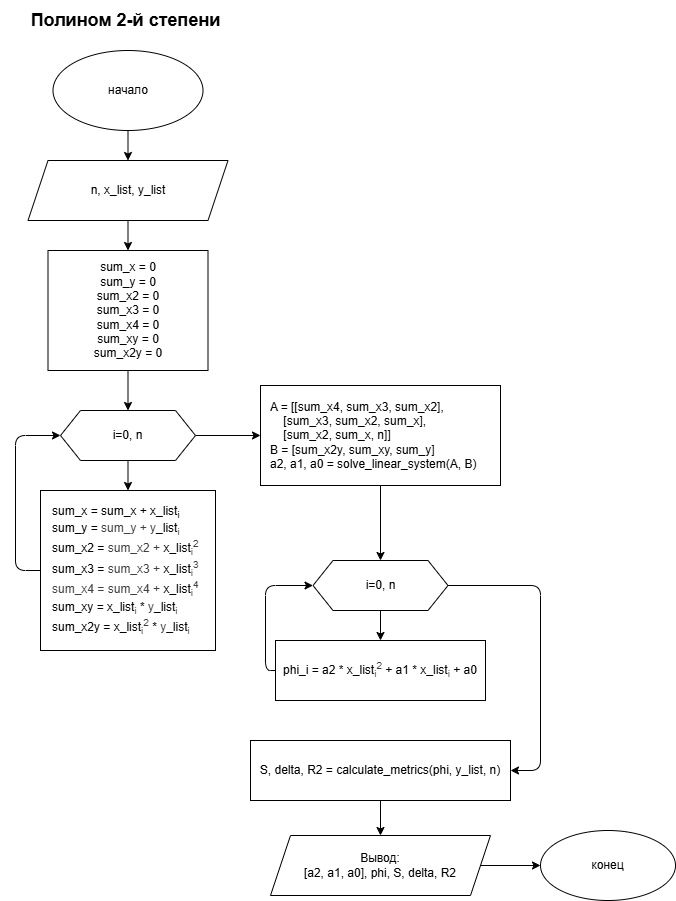

The diagram above was exported from draw.io. Its source (the exported page's mxGraphModel, read from the mxfile embedded in the PNG):
<mxGraphModel dx="459710" dy="338626" grid="1" gridSize="10" guides="1" tooltips="1" connect="1" arrows="1" fold="1" page="1" pageScale="1" pageWidth="850" pageHeight="1100" math="0" shadow="0">
  <root>
    <mxCell id="0" />
    <mxCell id="1" parent="0" />
    <mxCell id="145" value="&lt;font style=&quot;font-size: 18px;&quot;&gt;&lt;b&gt;Полином 2-й степени&lt;/b&gt;&lt;/font&gt;" style="text;html=1;align=center;verticalAlign=middle;resizable=0;points=[];autosize=1;strokeColor=none;fillColor=none;" vertex="1" parent="1">
      <mxGeometry x="-458080" y="-337650" width="250" height="40" as="geometry" />
    </mxCell>
    <mxCell id="146" value="" style="edgeStyle=none;html=1;exitX=0.5;exitY=1;exitDx=0;exitDy=0;entryX=0.5;entryY=0;entryDx=0;entryDy=0;" edge="1" parent="1" source="147" target="149">
      <mxGeometry relative="1" as="geometry">
        <mxPoint x="-457952.51" y="-337450" as="sourcePoint" />
      </mxGeometry>
    </mxCell>
    <mxCell id="147" value="начало" style="ellipse;whiteSpace=wrap;html=1;" vertex="1" parent="1">
      <mxGeometry x="-458027.5" y="-337600" width="150" height="80" as="geometry" />
    </mxCell>
    <mxCell id="148" value="" style="edgeStyle=none;html=1;" edge="1" parent="1" source="149" target="151">
      <mxGeometry relative="1" as="geometry" />
    </mxCell>
    <mxCell id="149" value="n, x_list, y_list" style="shape=parallelogram;perimeter=parallelogramPerimeter;whiteSpace=wrap;html=1;fixedSize=1;" vertex="1" parent="1">
      <mxGeometry x="-458052.5" y="-337490" width="200" height="60" as="geometry" />
    </mxCell>
    <mxCell id="150" value="" style="edgeStyle=none;html=1;entryX=0.5;entryY=0;entryDx=0;entryDy=0;exitX=0.5;exitY=1;exitDx=0;exitDy=0;" edge="1" parent="1" source="151" target="154">
      <mxGeometry relative="1" as="geometry" />
    </mxCell>
    <mxCell id="151" value="sum_x = 0&lt;div&gt;sum_y = 0&lt;div&gt;sum_x2 = 0&lt;/div&gt;&lt;div&gt;sum_x3 = 0&lt;/div&gt;&lt;div&gt;sum_x4 = 0&lt;/div&gt;&lt;div&gt;sum_xy = 0&lt;/div&gt;&lt;div&gt;sum_x2y = 0&lt;/div&gt;&lt;/div&gt;" style="whiteSpace=wrap;html=1;" vertex="1" parent="1">
      <mxGeometry x="-458032.5" y="-337400" width="160" height="120" as="geometry" />
    </mxCell>
    <mxCell id="152" value="" style="edgeStyle=none;html=1;" edge="1" parent="1" source="154" target="158">
      <mxGeometry relative="1" as="geometry" />
    </mxCell>
    <mxCell id="153" value="" style="edgeStyle=none;html=1;" edge="1" parent="1" source="154" target="155">
      <mxGeometry relative="1" as="geometry" />
    </mxCell>
    <mxCell id="154" value="i=0, n" style="shape=hexagon;perimeter=hexagonPerimeter2;whiteSpace=wrap;html=1;fixedSize=1;" vertex="1" parent="1">
      <mxGeometry x="-458020" y="-337240" width="135" height="50" as="geometry" />
    </mxCell>
    <mxCell id="155" value="sum_x =&amp;nbsp;&lt;span style=&quot;color: rgb(0, 0, 0);&quot;&gt;sum_x +&lt;/span&gt;&amp;nbsp;&lt;span style=&quot;color: rgb(0, 0, 0); text-align: center;&quot;&gt;x_list&lt;sub&gt;i&lt;/sub&gt;&lt;/span&gt;&lt;div&gt;sum_y =&amp;nbsp;&lt;span style=&quot;color: rgb(63, 63, 63); background-color: transparent;&quot;&gt;sum_y +&lt;/span&gt;&lt;span style=&quot;color: rgb(63, 63, 63); background-color: transparent;&quot;&gt;&amp;nbsp;y&lt;/span&gt;&lt;span style=&quot;background-color: transparent; color: rgb(0, 0, 0); text-align: center;&quot;&gt;_list&lt;/span&gt;&lt;sub style=&quot;color: rgb(63, 63, 63); background-color: transparent; scrollbar-color: rgb(226, 226, 226) rgb(251, 251, 251); text-align: center;&quot;&gt;i&lt;/sub&gt;&lt;/div&gt;&lt;div&gt;sum_x2 =&amp;nbsp;&lt;span style=&quot;color: rgb(63, 63, 63); background-color: transparent;&quot;&gt;sum_x2 +&amp;nbsp;&lt;/span&gt;&lt;span style=&quot;background-color: transparent; color: rgb(0, 0, 0); text-align: center;&quot;&gt;x_list&lt;/span&gt;&lt;sub style=&quot;color: rgb(63, 63, 63); background-color: transparent; scrollbar-color: rgb(226, 226, 226) rgb(251, 251, 251); text-align: center;&quot;&gt;i&lt;/sub&gt;&lt;span style=&quot;color: rgb(63, 63, 63); background-color: transparent; scrollbar-color: rgb(226, 226, 226) rgb(251, 251, 251); text-align: center;&quot;&gt;&lt;sup&gt;2&lt;/sup&gt;&lt;/span&gt;&lt;/div&gt;&lt;div&gt;sum_x3 =&amp;nbsp;&lt;span style=&quot;color: rgb(63, 63, 63); background-color: transparent;&quot;&gt;sum_x3 +&amp;nbsp;&lt;/span&gt;&lt;span style=&quot;background-color: transparent; color: rgb(0, 0, 0); scrollbar-color: rgb(226, 226, 226) rgb(251, 251, 251); text-align: center;&quot;&gt;x_list&lt;/span&gt;&lt;sub style=&quot;color: rgb(63, 63, 63); background-color: transparent; scrollbar-color: rgb(226, 226, 226) rgb(251, 251, 251); text-align: center;&quot;&gt;i&lt;/sub&gt;&lt;span style=&quot;color: rgb(63, 63, 63); background-color: transparent; scrollbar-color: rgb(226, 226, 226) rgb(251, 251, 251); text-align: center;&quot;&gt;&lt;sup style=&quot;color: rgb(63, 63, 63); scrollbar-color: rgb(226, 226, 226) rgb(251, 251, 251);&quot;&gt;3&lt;/sup&gt;&lt;/span&gt;&lt;/div&gt;&lt;div&gt;&lt;span style=&quot;color: rgb(63, 63, 63);&quot;&gt;sum_x4 = &lt;/span&gt;&lt;span style=&quot;color: rgb(63, 63, 63); scrollbar-color: rgb(226, 226, 226) rgb(251, 251, 251); background-color: transparent;&quot;&gt;sum_x4 + &lt;/span&gt;&lt;span style=&quot;color: rgb(0, 0, 0); scrollbar-color: rgb(226, 226, 226) rgb(251, 251, 251); background-color: transparent; text-align: center;&quot;&gt;x_list&lt;/span&gt;&lt;sub style=&quot;color: rgb(63, 63, 63); scrollbar-color: rgb(226, 226, 226) rgb(251, 251, 251); background-color: transparent; text-align: center;&quot;&gt;i&lt;/sub&gt;&lt;span style=&quot;color: rgb(63, 63, 63); scrollbar-color: rgb(226, 226, 226) rgb(251, 251, 251); background-color: transparent; text-align: center;&quot;&gt;&lt;sup style=&quot;color: rgb(63, 63, 63); scrollbar-color: rgb(226, 226, 226) rgb(251, 251, 251);&quot;&gt;4&lt;/sup&gt;&lt;/span&gt;&lt;/div&gt;&lt;div&gt;sum_xy =&amp;nbsp;&lt;span style=&quot;color: rgb(0, 0, 0); text-align: center;&quot;&gt;x_list&lt;/span&gt;&lt;sub style=&quot;color: rgb(63, 63, 63); scrollbar-color: rgb(226, 226, 226) rgb(251, 251, 251); text-align: center;&quot;&gt;i&lt;/sub&gt;&amp;nbsp;*&amp;nbsp;&lt;span style=&quot;background-color: transparent; scrollbar-color: rgb(226, 226, 226) rgb(251, 251, 251); color: rgb(63, 63, 63);&quot;&gt;y&lt;/span&gt;&lt;span style=&quot;background-color: transparent; scrollbar-color: rgb(226, 226, 226) rgb(251, 251, 251); text-align: center; color: rgb(0, 0, 0);&quot;&gt;_list&lt;/span&gt;&lt;sub style=&quot;background-color: transparent; scrollbar-color: rgb(226, 226, 226) rgb(251, 251, 251); text-align: center; color: rgb(63, 63, 63);&quot;&gt;i&lt;/sub&gt;&lt;/div&gt;&lt;div&gt;sum_x2y =&amp;nbsp;&lt;span style=&quot;scrollbar-color: rgb(226, 226, 226) rgb(251, 251, 251); background-color: transparent; text-align: center; color: rgb(0, 0, 0);&quot;&gt;x_list&lt;/span&gt;&lt;sub style=&quot;scrollbar-color: rgb(226, 226, 226) rgb(251, 251, 251); background-color: transparent; text-align: center; color: rgb(63, 63, 63);&quot;&gt;i&lt;/sub&gt;&lt;span style=&quot;scrollbar-color: rgb(226, 226, 226) rgb(251, 251, 251); background-color: transparent; text-align: center; color: rgb(63, 63, 63);&quot;&gt;&lt;sup style=&quot;color: rgb(63, 63, 63); scrollbar-color: rgb(226, 226, 226) rgb(251, 251, 251);&quot;&gt;2&lt;/sup&gt;&lt;/span&gt;&amp;nbsp;*&amp;nbsp;&lt;span style=&quot;background-color: transparent; scrollbar-color: rgb(226, 226, 226) rgb(251, 251, 251); color: rgb(63, 63, 63);&quot;&gt;y&lt;/span&gt;&lt;span style=&quot;background-color: transparent; scrollbar-color: rgb(226, 226, 226) rgb(251, 251, 251); text-align: center; color: rgb(0, 0, 0);&quot;&gt;_list&lt;/span&gt;&lt;sub style=&quot;background-color: transparent; scrollbar-color: rgb(226, 226, 226) rgb(251, 251, 251); text-align: center; color: rgb(63, 63, 63);&quot;&gt;i&lt;/sub&gt;&lt;/div&gt;" style="whiteSpace=wrap;html=1;align=left;spacingLeft=10;" vertex="1" parent="1">
      <mxGeometry x="-458040" y="-337160" width="175" height="160" as="geometry" />
    </mxCell>
    <mxCell id="156" style="edgeStyle=none;html=1;exitX=0;exitY=0.5;entryX=0;entryY=0.5;" edge="1" parent="1" source="155" target="154">
      <mxGeometry relative="1" as="geometry">
        <Array as="points">
          <mxPoint x="-458065" y="-337080" />
          <mxPoint x="-458065" y="-337215" />
        </Array>
      </mxGeometry>
    </mxCell>
    <mxCell id="157" value="" style="edgeStyle=none;html=1;entryX=0.5;entryY=0;entryDx=0;entryDy=0;" edge="1" parent="1" source="158" target="161">
      <mxGeometry relative="1" as="geometry" />
    </mxCell>
    <mxCell id="158" value="A = [[sum_x4, sum_x3, sum_x2],&lt;div&gt;&amp;nbsp; &amp;nbsp;  [sum_x3, sum_x2, sum_x],&lt;/div&gt;&lt;div&gt;&amp;nbsp; &amp;nbsp;  [sum_x2, sum_x, n]]&lt;/div&gt;&lt;div&gt;B = [sum_x2y, sum_xy, sum_y]&lt;/div&gt;&lt;div&gt;a2, a1, a0 = solve_linear_system(A, B)&lt;/div&gt;" style="whiteSpace=wrap;html=1;align=left;spacingLeft=8;" vertex="1" parent="1">
      <mxGeometry x="-457820" y="-337265" width="240" height="100" as="geometry" />
    </mxCell>
    <mxCell id="159" value="" style="edgeStyle=none;html=1;" edge="1" parent="1" source="161" target="162">
      <mxGeometry relative="1" as="geometry" />
    </mxCell>
    <mxCell id="160" style="edgeStyle=none;html=1;exitX=1;exitY=0.5;exitDx=0;exitDy=0;entryX=1;entryY=0.5;entryDx=0;entryDy=0;" edge="1" parent="1" source="161" target="165">
      <mxGeometry relative="1" as="geometry">
        <Array as="points">
          <mxPoint x="-457540" y="-337065" />
          <mxPoint x="-457540" y="-336880" />
        </Array>
      </mxGeometry>
    </mxCell>
    <mxCell id="161" value="i=0, n" style="shape=hexagon;perimeter=hexagonPerimeter2;whiteSpace=wrap;html=1;fixedSize=1;" vertex="1" parent="1">
      <mxGeometry x="-457767.5" y="-337090" width="135" height="50" as="geometry" />
    </mxCell>
    <mxCell id="162" value="phi_i = a2 *&amp;nbsp;&lt;span style=&quot;scrollbar-color: rgb(226, 226, 226) rgb(251, 251, 251); background-color: transparent; color: rgb(0, 0, 0);&quot;&gt;x_list&lt;/span&gt;&lt;sub style=&quot;scrollbar-color: rgb(226, 226, 226) rgb(251, 251, 251); background-color: transparent; color: rgb(63, 63, 63);&quot;&gt;i&lt;/sub&gt;&lt;span style=&quot;scrollbar-color: rgb(226, 226, 226) rgb(251, 251, 251); background-color: transparent; color: rgb(63, 63, 63);&quot;&gt;&lt;sup style=&quot;color: rgb(63, 63, 63); scrollbar-color: rgb(226, 226, 226) rgb(251, 251, 251);&quot;&gt;2&lt;/sup&gt;&lt;/span&gt;&amp;nbsp;+ a1 *&amp;nbsp;&lt;span style=&quot;color: rgb(0, 0, 0);&quot;&gt;x_list&lt;/span&gt;&lt;sub style=&quot;color: rgb(63, 63, 63); scrollbar-color: rgb(226, 226, 226) rgb(251, 251, 251);&quot;&gt;i&lt;/sub&gt;&amp;nbsp;+ a0" style="whiteSpace=wrap;html=1;" vertex="1" parent="1">
      <mxGeometry x="-457805" y="-337010" width="210" height="60" as="geometry" />
    </mxCell>
    <mxCell id="163" style="edgeStyle=none;html=1;exitX=0;exitY=0.5;entryX=0;entryY=0.5;" edge="1" parent="1" source="162" target="161">
      <mxGeometry relative="1" as="geometry">
        <Array as="points">
          <mxPoint x="-457815" y="-336980" />
          <mxPoint x="-457815" y="-337065" />
        </Array>
      </mxGeometry>
    </mxCell>
    <mxCell id="164" value="" style="edgeStyle=none;html=1;" edge="1" parent="1" source="165" target="167">
      <mxGeometry relative="1" as="geometry" />
    </mxCell>
    <mxCell id="165" value="S, delta, R2 = calculate_metrics(phi, y_list, n)" style="whiteSpace=wrap;html=1;" vertex="1" parent="1">
      <mxGeometry x="-457830" y="-336910" width="260" height="60" as="geometry" />
    </mxCell>
    <mxCell id="166" value="" style="edgeStyle=none;html=1;" edge="1" parent="1" source="167" target="168">
      <mxGeometry relative="1" as="geometry" />
    </mxCell>
    <mxCell id="167" value="Вывод:&lt;div&gt;[a2, a1, a0], phi, S, delta, R2&lt;/div&gt;" style="shape=parallelogram;perimeter=parallelogramPerimeter;whiteSpace=wrap;html=1;fixedSize=1;" vertex="1" parent="1">
      <mxGeometry x="-457810" y="-336815" width="220" height="60" as="geometry" />
    </mxCell>
    <mxCell id="168" value="конец" style="ellipse;whiteSpace=wrap;html=1;" vertex="1" parent="1">
      <mxGeometry x="-457540" y="-336820" width="135" height="70" as="geometry" />
    </mxCell>
  </root>
</mxGraphModel>